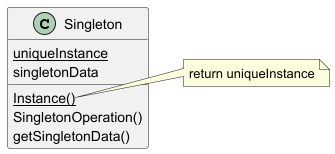

The diagram above was rendered by PlantUML. Its source (embedded in the PNG):
@startuml
class Singleton {
  {static} uniqueInstance
  singletonData
  {static} Instance()
  SingletonOperation()
  getSingletonData()
}

note right of Singleton::Instance()
  return uniqueInstance
end note
@enduml